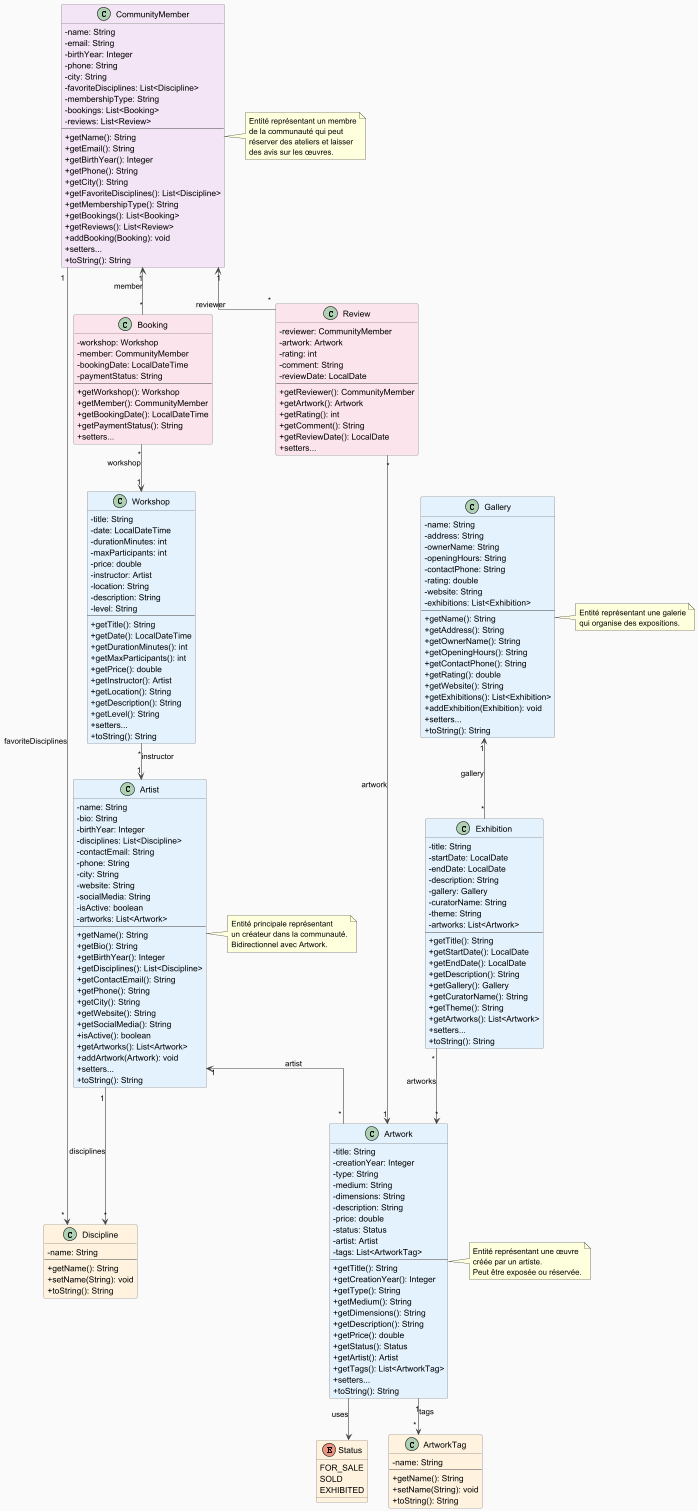

The diagram above was rendered by PlantUML. Its source (embedded in the PNG):
@startuml ArtConnect_Model_ClassDiagram
!define ABSTRACT_COLOR #E1F5FF
!define ENTITY_COLOR #F3E5F5
!define ENUM_COLOR #FFF3E0

skinparam backgroundColor #FAFAFA
skinparam classBackgroundColor ENTITY_COLOR
skinparam classArrowColor #424242
skinparam classBorderColor #616161
skinparam classAttributeIconSize 0
skinparam linetype ortho

' ============= ENUMS =============
enum Status #FFF3E0 {
    FOR_SALE
    SOLD
    EXHIBITED
}

' ============= VALUE OBJECTS (lightweight entities) =============
class Discipline #FFF3E0 {
    -name: String
    --
    +getName(): String
    +setName(String): void
    +toString(): String
}

class ArtworkTag #FFF3E0 {
    -name: String
    --
    +getName(): String
    +setName(String): void
    +toString(): String
}

' ============= CORE ENTITIES =============
class Artist #E3F2FD {
    -name: String
    -bio: String
    -birthYear: Integer
    -disciplines: List<Discipline>
    -contactEmail: String
    -phone: String
    -city: String
    -website: String
    -socialMedia: String
    -isActive: boolean
    -artworks: List<Artwork>
    --
    +getName(): String
    +getBio(): String
    +getBirthYear(): Integer
    +getDisciplines(): List<Discipline>
    +getContactEmail(): String
    +getPhone(): String
    +getCity(): String
    +getWebsite(): String
    +getSocialMedia(): String
    +isActive(): boolean
    +getArtworks(): List<Artwork>
    +addArtwork(Artwork): void
    +setters...
    +toString(): String
}

class Artwork #E3F2FD {
    -title: String
    -creationYear: Integer
    -type: String
    -medium: String
    -dimensions: String
    -description: String
    -price: double
    -status: Status
    -artist: Artist
    -tags: List<ArtworkTag>
    --
    +getTitle(): String
    +getCreationYear(): Integer
    +getType(): String
    +getMedium(): String
    +getDimensions(): String
    +getDescription(): String
    +getPrice(): double
    +getStatus(): Status
    +getArtist(): Artist
    +getTags(): List<ArtworkTag>
    +setters...
    +toString(): String
}

class Gallery #E3F2FD {
    -name: String
    -address: String
    -ownerName: String
    -openingHours: String
    -contactPhone: String
    -rating: double
    -website: String
    -exhibitions: List<Exhibition>
    --
    +getName(): String
    +getAddress(): String
    +getOwnerName(): String
    +getOpeningHours(): String
    +getContactPhone(): String
    +getRating(): double
    +getWebsite(): String
    +getExhibitions(): List<Exhibition>
    +addExhibition(Exhibition): void
    +setters...
    +toString(): String
}

class Exhibition #E3F2FD {
    -title: String
    -startDate: LocalDate
    -endDate: LocalDate
    -description: String
    -gallery: Gallery
    -curatorName: String
    -theme: String
    -artworks: List<Artwork>
    --
    +getTitle(): String
    +getStartDate(): LocalDate
    +getEndDate(): LocalDate
    +getDescription(): String
    +getGallery(): Gallery
    +getCuratorName(): String
    +getTheme(): String
    +getArtworks(): List<Artwork>
    +setters...
    +toString(): String
}

class Workshop #E3F2FD {
    -title: String
    -date: LocalDateTime
    -durationMinutes: int
    -maxParticipants: int
    -price: double
    -instructor: Artist
    -location: String
    -description: String
    -level: String
    --
    +getTitle(): String
    +getDate(): LocalDateTime
    +getDurationMinutes(): int
    +getMaxParticipants(): int
    +getPrice(): double
    +getInstructor(): Artist
    +getLocation(): String
    +getDescription(): String
    +getLevel(): String
    +setters...
    +toString(): String
}

class CommunityMember #F3E5F5 {
    -name: String
    -email: String
    -birthYear: Integer
    -phone: String
    -city: String
    -favoriteDisciplines: List<Discipline>
    -membershipType: String
    -bookings: List<Booking>
    -reviews: List<Review>
    --
    +getName(): String
    +getEmail(): String
    +getBirthYear(): Integer
    +getPhone(): String
    +getCity(): String
    +getFavoriteDisciplines(): List<Discipline>
    +getMembershipType(): String
    +getBookings(): List<Booking>
    +getReviews(): List<Review>
    +addBooking(Booking): void
    +setters...
    +toString(): String
}

' ============= ASSOCIATION ENTITIES =============
class Booking #FCE4EC {
    -workshop: Workshop
    -member: CommunityMember
    -bookingDate: LocalDateTime
    -paymentStatus: String
    --
    +getWorkshop(): Workshop
    +getMember(): CommunityMember
    +getBookingDate(): LocalDateTime
    +getPaymentStatus(): String
    +setters...
}

class Review #FCE4EC {
    -reviewer: CommunityMember
    -artwork: Artwork
    -rating: int
    -comment: String
    -reviewDate: LocalDate
    --
    +getReviewer(): CommunityMember
    +getArtwork(): Artwork
    +getRating(): int
    +getComment(): String
    +getReviewDate(): LocalDate
    +setters...
}

' ============= RELATIONSHIPS =============

' Artwork uses Status enum
Artwork --> Status : uses

' Artist - Discipline (Many-to-Many)
Artist "1" --> "*" Discipline : disciplines

' Artist - Artwork (One-to-Many, bidirectional)
Artist "1" <-- "*" Artwork : artist

' Artwork - ArtworkTag (One-to-Many)
Artwork "1" --> "*" ArtworkTag : tags

' Gallery - Exhibition (One-to-Many, bidirectional)
Gallery "1" <-- "*" Exhibition : gallery

' Exhibition - Artwork (Many-to-Many)
Exhibition "*" --> "*" Artwork : artworks

' Workshop - Artist (Many-to-One, instructor)
Workshop "*" --> "1" Artist : instructor

' CommunityMember - Discipline (Many-to-Many)
CommunityMember "1" --> "*" Discipline : favoriteDisciplines

' CommunityMember - Booking (One-to-Many, bidirectional)
CommunityMember "1" <-- "*" Booking : member

' Booking - Workshop (Many-to-One)
Booking "*" --> "1" Workshop : workshop

' CommunityMember - Review (One-to-Many, bidirectional)
CommunityMember "1" <-- "*" Review : reviewer

' Review - Artwork (Many-to-One)
Review "*" --> "1" Artwork : artwork

note right of Artist
  Entité principale représentant
  un créateur dans la communauté.
  Bidirectionnel avec Artwork.
end note

note right of Artwork
  Entité représentant une œuvre
  créée par un artiste.
  Peut être exposée ou réservée.
end note

note right of Gallery
  Entité représentant une galerie
  qui organise des expositions.
end note

note right of CommunityMember
  Entité représentant un membre
  de la communauté qui peut
  réserver des ateliers et laisser
  des avis sur les œuvres.
end note

@enduml